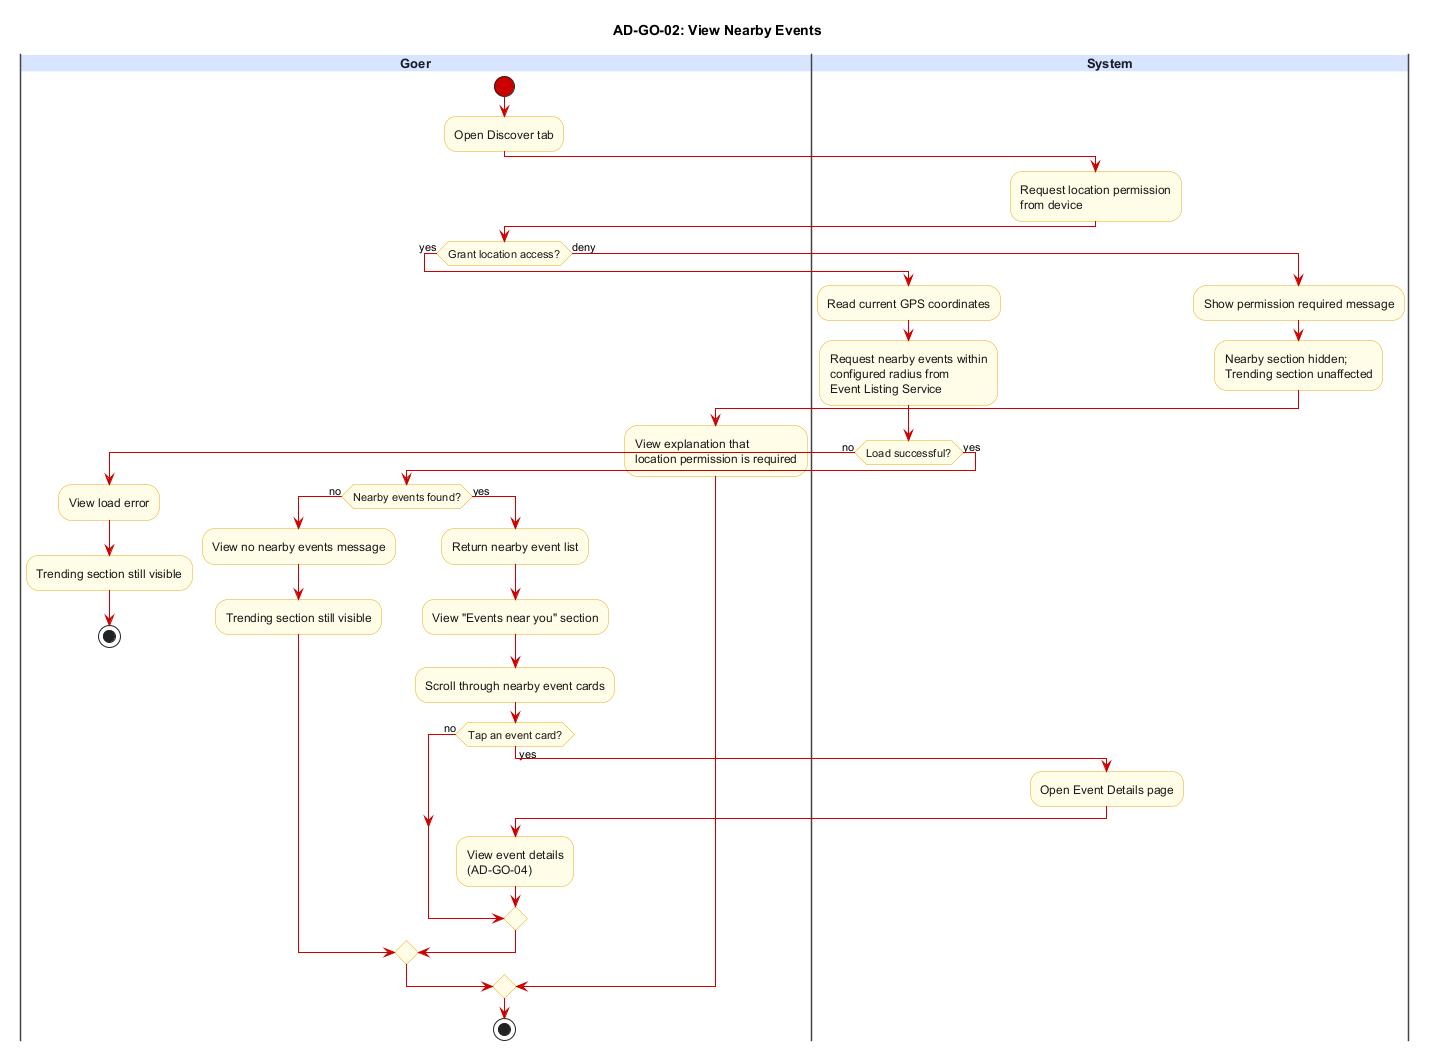

The diagram above was rendered by PlantUML. Its source (embedded in the PNG):
@startuml AD-GO-02_view_nearby_events
title AD-GO-02: View Nearby Events

skinparam backgroundColor #FFFFFF
skinparam swimlane {
  BorderColor #444444
  TitleBackgroundColor #D6E4FF
  TitleFontColor #1A1A2E
  TitleFontSize 13
  TitleFontStyle bold
}
skinparam activity {
  BackgroundColor #FFFDE7
  BorderColor #E6A817
  FontColor #1A1A1A
  DiamondBackgroundColor #FFFDE7
  DiamondBorderColor #E6A817
  ArrowColor #CC0000
  StartColor #CC0000
  EndColor #000000
}

|Goer|
start
:Open Discover tab;

|System|
:Request location permission\nfrom device;

|Goer|
if (Grant location access?) then (yes)
  |System|
  :Read current GPS coordinates;
  :Request nearby events within\nconfigured radius from\nEvent Listing Service;
  if (Load successful?) then (no)
    |Goer|
    :View load error;
    :Trending section still visible;
    stop
  else (yes)
    if (Nearby events found?) then (no)
      |Goer|
      :View no nearby events message;
      :Trending section still visible;
    else (yes)
      :Return nearby event list;
      |Goer|
      :View "Events near you" section;
      :Scroll through nearby event cards;
      if (Tap an event card?) then (yes)
        |System|
        :Open Event Details page;
        |Goer|
        :View event details\n(AD-GO-04);
      else (no)
      endif
    endif
  endif
else (deny)
  |System|
  :Show permission required message;
  :Nearby section hidden;\nTrending section unaffected;
  |Goer|
  :View explanation that\nlocation permission is required;
endif

stop
@enduml